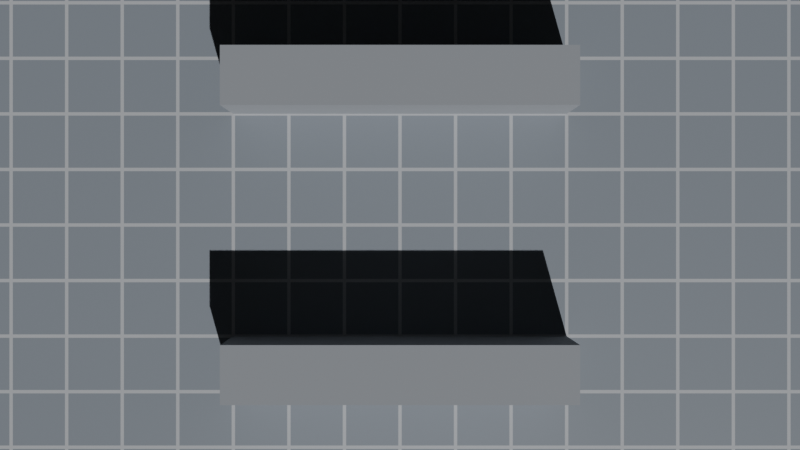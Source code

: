 # Source: map.blend  (saved by Blender 4.5.90; exported with 4.5.12 LTS)
import bpy
from mathutils import Matrix  # noqa: F401  (used for matrix-valued properties, if any)

bpy.ops.wm.read_factory_settings(use_empty=True)
scene = bpy.context.scene
scene.name = 'Scene'

# ---- images (referenced by path relative to the original .blend; pixels are not part of the script)
import os
ASSET_DIR = os.environ.get("B2B_ASSET_DIR", "")  # directory of the original .blend (textures are referenced by path, not embedded)
HERE = os.path.dirname(os.path.abspath(__file__))  # packed textures are extracted next to this script under _unpacked/

def load_image(name, relpath, width, height, colorspace="sRGB"):
    """Load a texture the original file referenced (path relative to the .blend, or extracted next to this script)."""
    p = next((c for c in (os.path.join(HERE, relpath), os.path.join(ASSET_DIR, relpath)) if relpath and os.path.exists(c)), "")
    if p:
        img = bpy.data.images.load(p, check_existing=True)
        img.name = name
    else:  # same state as the original file: an image datablock whose file is absent (Cycles renders it pink)
        img = bpy.data.images.new(name, width, height)
        img.source = "FILE"
        img.filepath = "//" + (relpath or name)
    img.colorspace_settings.name = colorspace
    return img
img_gridtexture = load_image('GridTexture', 'grid_floor_texture.png', 1024, 1024, 'sRGB')

# ---- materials (node trees are filled in below, after node groups)
mat_gridmaterial = bpy.data.materials.new('GridMaterial')
mat_wallmaterial = bpy.data.materials.new('WallMaterial')

# ---- material node trees
mat_gridmaterial.use_nodes = True; mat_gridmaterial.node_tree.nodes.clear()
_N = mat_gridmaterial.node_tree.nodes; _L = mat_gridmaterial.node_tree.links
n0 = _N.new('ShaderNodeOutputMaterial'); n0.name = 'Material Output'; n0.location = (800, 0)
n1 = _N.new('ShaderNodeBsdfPrincipled'); n1.name = 'Principled BSDF'; n1.location = (500, 0)
n2 = _N.new('ShaderNodeMix'); n2.name = 'Mix'; n2.location = (200, 0)
n2.data_type = 'RGBA'
n2.inputs[6].default_value = (0.25, 0.28, 0.32, 1.0)
n2.inputs[7].default_value = (0.5, 0.52, 0.55, 1.0)
n3 = _N.new('ShaderNodeMath'); n3.name = 'Math'; n3.location = (0, 0)
n3.operation = 'MAXIMUM'
n4 = _N.new('ShaderNodeMath'); n4.name = 'Math.001'; n4.location = (-200, 100)
n4.operation = 'LESS_THAN'
n4.inputs[1].default_value = 0.03
n5 = _N.new('ShaderNodeMath'); n5.name = 'Math.002'; n5.location = (-200, -100)
n5.operation = 'LESS_THAN'
n5.inputs[1].default_value = 0.03
n6 = _N.new('ShaderNodeMath'); n6.name = 'Math.003'; n6.location = (-400, 100)
n6.operation = 'MINIMUM'
n7 = _N.new('ShaderNodeMath'); n7.name = 'Math.004'; n7.location = (-400, -100)
n7.operation = 'MINIMUM'
n8 = _N.new('ShaderNodeMath'); n8.name = 'Math.005'; n8.location = (-600, 50)
n8.operation = 'SUBTRACT'
n8.inputs[0].default_value = 1.0
n9 = _N.new('ShaderNodeMath'); n9.name = 'Math.006'; n9.location = (-600, -150)
n9.operation = 'SUBTRACT'
n9.inputs[0].default_value = 1.0
n10 = _N.new('ShaderNodeMath'); n10.name = 'Math.007'; n10.location = (-800, 100)
n10.operation = 'FRACT'
n11 = _N.new('ShaderNodeMath'); n11.name = 'Math.008'; n11.location = (-800, -100)
n11.operation = 'FRACT'
n12 = _N.new('ShaderNodeSeparateXYZ'); n12.name = 'Separate XYZ'; n12.location = (-1000, 0)
n13 = _N.new('ShaderNodeMapping'); n13.name = 'Mapping'; n13.location = (-1200, 0)
n13.inputs[3].default_value = (16.0, 16.0, 1.0)
n14 = _N.new('ShaderNodeTexCoord'); n14.name = 'Texture Coordinate'; n14.location = (-1400, 0)
n15 = _N.new('ShaderNodeTexImage'); n15.name = 'BakeTarget'; n15.location = (0, -300)
n15.image = img_gridtexture
_L.new(n1.outputs[0], n0.inputs[0])
_L.new(n2.outputs[2], n1.inputs[0])
_L.new(n3.outputs[0], n2.inputs[0])
_L.new(n4.outputs[0], n3.inputs[0])
_L.new(n5.outputs[0], n3.inputs[1])
_L.new(n6.outputs[0], n4.inputs[0])
_L.new(n7.outputs[0], n5.inputs[0])
_L.new(n10.outputs[0], n6.inputs[0])
_L.new(n10.outputs[0], n8.inputs[1])
_L.new(n8.outputs[0], n6.inputs[1])
_L.new(n11.outputs[0], n7.inputs[0])
_L.new(n11.outputs[0], n9.inputs[1])
_L.new(n9.outputs[0], n7.inputs[1])
_L.new(n12.outputs[0], n10.inputs[0])
_L.new(n12.outputs[1], n11.inputs[0])
_L.new(n13.outputs[0], n12.inputs[0])
_L.new(n14.outputs[2], n13.inputs[0])
n0.is_active_output = True
mat_wallmaterial.use_nodes = True; mat_wallmaterial.node_tree.nodes.clear()
_N = mat_wallmaterial.node_tree.nodes; _L = mat_wallmaterial.node_tree.links
n0 = _N.new('ShaderNodeBsdfPrincipled'); n0.name = 'Principled BSDF'; n0.location = (-200, 100)
n0.inputs[0].default_value = (0.3, 0.32, 0.35, 1.0)
n0.inputs[2].default_value = 0.8
n1 = _N.new('ShaderNodeOutputMaterial'); n1.name = 'Material Output'; n1.location = (200, 100)
_L.new(n0.outputs[0], n1.inputs[0])
n1.is_active_output = True

# ---- world
world_world = bpy.data.worlds.new('World'); scene.world = world_world
world_world.use_nodes = True; world_world.node_tree.nodes.clear()
_N = world_world.node_tree.nodes; _L = world_world.node_tree.links
n0 = _N.new('ShaderNodeOutputWorld'); n0.name = 'World Output'; n0.location = (200, 100)
n1 = _N.new('ShaderNodeBackground'); n1.name = 'Background'; n1.location = (-200, 100)
n1.inputs[0].default_value = (0.02, 0.02, 0.02, 1.0)
_L.new(n1.outputs[0], n0.inputs[0])
n0.is_active_output = True
world_world.color = (0.05088, 0.05088, 0.05088)
world_world.sun_shadow_jitter_overblur = 0.0

# ---- cameras
cam_camera_001 = bpy.data.cameras.new('Camera.001')

# ---- lights
light_sun = bpy.data.lights.new('Sun', 'SUN')
light_sun.energy = 3.0

# ---- meshes
me_cube_003 = bpy.data.meshes.new('Cube.003')
me_cube_003.from_pydata([(0.0, 0.0, -0.2), (0.0, 0.0, 0.0), (0.0, 16.0, -0.2), (0.0, 16.0, 0.0), (16.0, 0.0, -0.2), (16.0, 0.0, 0.0), (16.0, 16.0, -0.2), (16.0, 16.0, 0.0)], [], [(0, 1, 3, 2), (2, 3, 7, 6), (6, 7, 5, 4), (4, 5, 1, 0), (2, 6, 4, 0), (7, 3, 1, 5)])
_uv = me_cube_003.uv_layers.new(name='UVMap')
_uv.uv.foreach_set('vector', [0.0, 0.0, 0.0, 0.0, 0.0, 1.0, 0.0, 1.0, 0.0, 1.0, 0.0, 1.0, 1.0, 1.0, 1.0, 1.0, 1.0, 1.0, 1.0, 1.0, 1.0, 0.0, 1.0, 0.0, 1.0, 0.0, 1.0, 0.0, 0.0, 0.0, 0.0, 0.0, 0.0, 1.0, 1.0, 1.0, 1.0, 0.0, 0.0, 0.0, 1.0, 1.0, 0.0, 1.0, 0.0, 0.0, 1.0, 0.0])
me_cube_003.materials.append(mat_gridmaterial)
me_cube_003.update()
me_cube_004 = bpy.data.meshes.new('Cube.004')
me_cube_004.from_pydata([(-3.0, 0.5, -0.75), (-3.0, 0.5, 0.75), (-3.0, -0.5, -0.75), (-3.0, -0.5, 0.75), (3.0, 0.5, -0.75), (3.0, 0.5, 0.75), (3.0, -0.5, -0.75), (3.0, -0.5, 0.75)], [], [(0, 1, 3, 2), (2, 3, 7, 6), (6, 7, 5, 4), (4, 5, 1, 0), (2, 6, 4, 0), (7, 3, 1, 5)])
_uv = me_cube_004.uv_layers.new(name='UVMap')
_uv.uv.foreach_set('vector', [0.375, 0.0, 0.625, 0.0, 0.625, 0.25, 0.375, 0.25, 0.375, 0.25, 0.625, 0.25, 0.625, 0.5, 0.375, 0.5, 0.375, 0.5, 0.625, 0.5, 0.625, 0.75, 0.375, 0.75, 0.375, 0.75, 0.625, 0.75, 0.625, 1.0, 0.375, 1.0, 0.125, 0.5, 0.375, 0.5, 0.375, 0.75, 0.125, 0.75, 0.625, 0.5, 0.875, 0.5, 0.875, 0.75, 0.625, 0.75])
me_cube_004.materials.append(mat_wallmaterial)
me_cube_004.update()
me_cube_005 = bpy.data.meshes.new('Cube.005')
me_cube_005.from_pydata([(-3.0, 0.5, -0.75), (-3.0, 0.5, 0.75), (-3.0, -0.5, -0.75), (-3.0, -0.5, 0.75), (3.0, 0.5, -0.75), (3.0, 0.5, 0.75), (3.0, -0.5, -0.75), (3.0, -0.5, 0.75)], [], [(0, 1, 3, 2), (2, 3, 7, 6), (6, 7, 5, 4), (4, 5, 1, 0), (2, 6, 4, 0), (7, 3, 1, 5)])
_uv = me_cube_005.uv_layers.new(name='UVMap')
_uv.uv.foreach_set('vector', [0.375, 0.0, 0.625, 0.0, 0.625, 0.25, 0.375, 0.25, 0.375, 0.25, 0.625, 0.25, 0.625, 0.5, 0.375, 0.5, 0.375, 0.5, 0.625, 0.5, 0.625, 0.75, 0.375, 0.75, 0.375, 0.75, 0.625, 0.75, 0.625, 1.0, 0.375, 1.0, 0.125, 0.5, 0.375, 0.5, 0.375, 0.75, 0.125, 0.75, 0.625, 0.5, 0.875, 0.5, 0.875, 0.75, 0.625, 0.75])
me_cube_005.materials.append(mat_wallmaterial)
me_cube_005.update()

# ---- objects
ob_sun = bpy.data.objects.new('Sun', light_sun)
ob_maincamera = bpy.data.objects.new('MainCamera', cam_camera_001)
ob_gridfloor = bpy.data.objects.new('GridFloor', me_cube_003)
ob_wall = bpy.data.objects.new('Wall', me_cube_004)
ob_wall_001 = bpy.data.objects.new('Wall.001', me_cube_005)

# ---- transforms, parenting, visibility, modifiers, constraints
ob_sun.location = (8.0, 8.0, 15.0)
ob_sun.rotation_euler = (0.7854, -0.2618, 0.5236)
ob_maincamera.location = (8.0, 8.0, 20.0)
ob_gridfloor.location = (0.0, 0.0, 0.0)
ob_wall.location = (8.0, 10.5, 0.75)
ob_wall_001.location = (8.0, 5.5, 0.75)

# ---- collection membership
scene.collection.objects.link(ob_sun)
scene.collection.objects.link(ob_maincamera)
scene.collection.objects.link(ob_gridfloor)
scene.collection.objects.link(ob_wall)
scene.collection.objects.link(ob_wall_001)

# ---- scene / render settings (as saved in the file)
scene.camera = ob_maincamera
scene.frame_start = 1; scene.frame_end = 250; scene.frame_set(1)
scene.render.engine = 'CYCLES'
scene.cycles.samples = 1
scene.cycles.bake_type = 'DIFFUSE'
bpy.context.view_layer.update()
